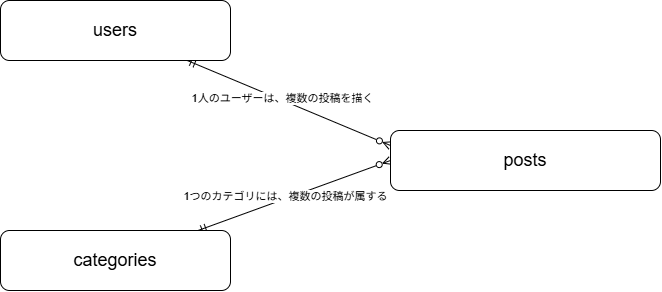

The diagram above was exported from draw.io. Its source (the exported page's mxGraphModel, read from the mxfile embedded in the PNG):
<mxGraphModel dx="760" dy="490" grid="1" gridSize="10" guides="1" tooltips="1" connect="1" arrows="1" fold="1" page="1" pageScale="1" pageWidth="827" pageHeight="1169" math="0" shadow="0">
  <root>
    <mxCell id="0" />
    <mxCell id="1" parent="0" />
    <mxCell id="pOOYzeTHY_hHnwG6ncyu-1" connectable="0" parent="1" style="group" value="" vertex="1">
      <mxGeometry height="290" width="660" x="130" y="60" as="geometry" />
    </mxCell>
    <mxCell id="pOOYzeTHY_hHnwG6ncyu-2" edge="1" parent="pOOYzeTHY_hHnwG6ncyu-1" source="pOOYzeTHY_hHnwG6ncyu-4" style="edgeStyle=none;html=1;entryX=0;entryY=0.25;entryDx=0;entryDy=0;startArrow=ERmandOne;startFill=0;endArrow=ERzeroToMany;endFill=0;" target="pOOYzeTHY_hHnwG6ncyu-8">
      <mxGeometry relative="1" as="geometry" />
    </mxCell>
    <mxCell id="pOOYzeTHY_hHnwG6ncyu-3" connectable="0" parent="pOOYzeTHY_hHnwG6ncyu-2" style="edgeLabel;html=1;align=center;verticalAlign=middle;resizable=0;points=[];" value="1人のユーザーは、複数の投稿を描く" vertex="1">
      <mxGeometry relative="1" x="-0.0691" y="2" as="geometry">
        <mxPoint x="-1" as="offset" />
      </mxGeometry>
    </mxCell>
    <mxCell id="pOOYzeTHY_hHnwG6ncyu-4" parent="pOOYzeTHY_hHnwG6ncyu-1" style="rounded=1;whiteSpace=wrap;html=1;" value="&lt;font style=&quot;font-size: 18px;&quot;&gt;users&lt;/font&gt;" vertex="1">
      <mxGeometry height="60" width="230" as="geometry" />
    </mxCell>
    <mxCell id="pOOYzeTHY_hHnwG6ncyu-5" edge="1" parent="pOOYzeTHY_hHnwG6ncyu-1" source="pOOYzeTHY_hHnwG6ncyu-7" style="edgeStyle=none;html=1;entryX=0;entryY=0.5;entryDx=0;entryDy=0;startArrow=ERmandOne;startFill=0;endArrow=ERzeroToMany;endFill=0;" target="pOOYzeTHY_hHnwG6ncyu-8">
      <mxGeometry relative="1" as="geometry" />
    </mxCell>
    <mxCell id="pOOYzeTHY_hHnwG6ncyu-6" connectable="0" parent="pOOYzeTHY_hHnwG6ncyu-5" style="edgeLabel;html=1;align=center;verticalAlign=middle;resizable=0;points=[];" value="1つのカテゴリには、複数の投稿が属する" vertex="1">
      <mxGeometry relative="1" x="-0.0803" y="3" as="geometry">
        <mxPoint as="offset" />
      </mxGeometry>
    </mxCell>
    <mxCell id="pOOYzeTHY_hHnwG6ncyu-7" parent="pOOYzeTHY_hHnwG6ncyu-1" style="rounded=1;whiteSpace=wrap;html=1;" value="&lt;font style=&quot;font-size: 18px;&quot;&gt;categories&lt;/font&gt;" vertex="1">
      <mxGeometry height="60" width="230" y="230" as="geometry" />
    </mxCell>
    <mxCell id="pOOYzeTHY_hHnwG6ncyu-8" parent="pOOYzeTHY_hHnwG6ncyu-1" style="rounded=1;whiteSpace=wrap;html=1;" value="&lt;font style=&quot;font-size: 18px;&quot;&gt;posts&lt;/font&gt;" vertex="1">
      <mxGeometry height="60" width="270" x="390" y="130" as="geometry" />
    </mxCell>
  </root>
</mxGraphModel>